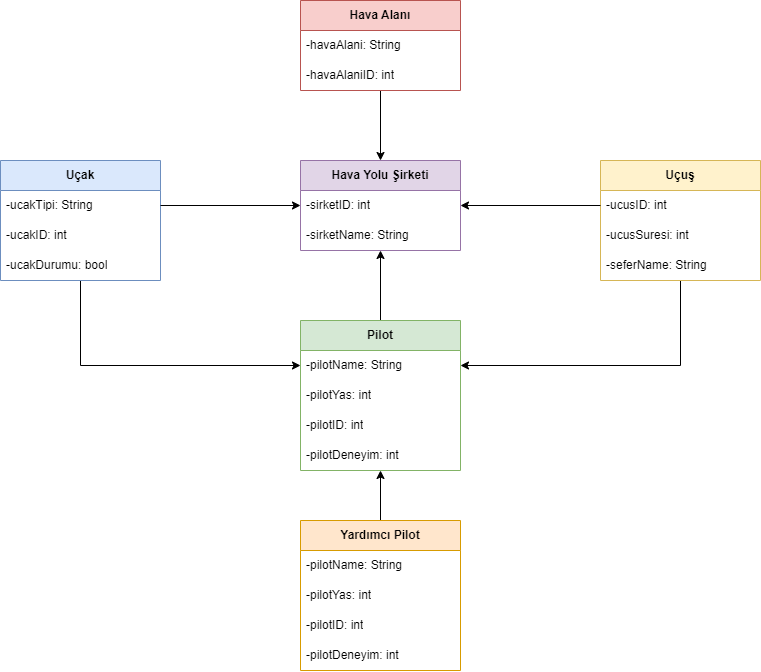

The diagram above was exported from draw.io. Its source (the exported page's mxGraphModel, read from the mxfile embedded in the PNG):
<mxGraphModel dx="1185" dy="635" grid="1" gridSize="10" guides="1" tooltips="1" connect="1" arrows="1" fold="1" page="1" pageScale="1" pageWidth="2339" pageHeight="3300" math="0" shadow="0">
  <root>
    <mxCell id="0" />
    <mxCell id="1" parent="0" />
    <mxCell id="pVOkBhqxzaSONtaon7bt-1" style="edgeStyle=orthogonalEdgeStyle;rounded=0;orthogonalLoop=1;jettySize=auto;html=1;entryX=0.5;entryY=0;entryDx=0;entryDy=0;" edge="1" parent="1" source="ddBtESDaLPVwBqhbzVt4-3" target="ddBtESDaLPVwBqhbzVt4-23">
      <mxGeometry relative="1" as="geometry" />
    </mxCell>
    <mxCell id="ddBtESDaLPVwBqhbzVt4-3" value="Hava Alanı" style="swimlane;fontStyle=1;childLayout=stackLayout;horizontal=1;startSize=30;horizontalStack=0;resizeParent=1;resizeParentMax=0;resizeLast=0;collapsible=1;marginBottom=0;whiteSpace=wrap;html=1;fillColor=#f8cecc;strokeColor=#b85450;" parent="1" vertex="1">
      <mxGeometry x="940" y="40" width="160" height="90" as="geometry" />
    </mxCell>
    <mxCell id="ddBtESDaLPVwBqhbzVt4-4" value="-havaAlani: String" style="text;strokeColor=none;fillColor=none;align=left;verticalAlign=middle;spacingLeft=4;spacingRight=4;overflow=hidden;points=[[0,0.5],[1,0.5]];portConstraint=eastwest;rotatable=0;whiteSpace=wrap;html=1;" parent="ddBtESDaLPVwBqhbzVt4-3" vertex="1">
      <mxGeometry y="30" width="160" height="30" as="geometry" />
    </mxCell>
    <mxCell id="ddBtESDaLPVwBqhbzVt4-5" value="-havaAlaniID: int" style="text;strokeColor=none;fillColor=none;align=left;verticalAlign=middle;spacingLeft=4;spacingRight=4;overflow=hidden;points=[[0,0.5],[1,0.5]];portConstraint=eastwest;rotatable=0;whiteSpace=wrap;html=1;" parent="ddBtESDaLPVwBqhbzVt4-3" vertex="1">
      <mxGeometry y="60" width="160" height="30" as="geometry" />
    </mxCell>
    <mxCell id="ddBtESDaLPVwBqhbzVt4-34" style="edgeStyle=orthogonalEdgeStyle;rounded=0;orthogonalLoop=1;jettySize=auto;html=1;exitX=0.5;exitY=0;exitDx=0;exitDy=0;entryX=0.5;entryY=0.967;entryDx=0;entryDy=0;entryPerimeter=0;" parent="1" source="ddBtESDaLPVwBqhbzVt4-23" target="ddBtESDaLPVwBqhbzVt4-13" edge="1">
      <mxGeometry relative="1" as="geometry">
        <Array as="points">
          <mxPoint x="1020" y="220" />
          <mxPoint x="1020" y="220" />
        </Array>
      </mxGeometry>
    </mxCell>
    <mxCell id="ddBtESDaLPVwBqhbzVt4-23" value="Hava Yolu Şirketi" style="swimlane;fontStyle=1;childLayout=stackLayout;horizontal=1;startSize=30;horizontalStack=0;resizeParent=1;resizeParentMax=0;resizeLast=0;collapsible=1;marginBottom=0;whiteSpace=wrap;html=1;strokeColor=#9673a6;fillColor=#e1d5e7;" parent="1" vertex="1">
      <mxGeometry x="940" y="200" width="160" height="90" as="geometry" />
    </mxCell>
    <mxCell id="ddBtESDaLPVwBqhbzVt4-24" value="-sirketID: int" style="text;strokeColor=none;fillColor=none;align=left;verticalAlign=middle;spacingLeft=4;spacingRight=4;overflow=hidden;points=[[0,0.5],[1,0.5]];portConstraint=eastwest;rotatable=0;whiteSpace=wrap;html=1;" parent="ddBtESDaLPVwBqhbzVt4-23" vertex="1">
      <mxGeometry y="30" width="160" height="30" as="geometry" />
    </mxCell>
    <mxCell id="ddBtESDaLPVwBqhbzVt4-25" value="-sirketName: String" style="text;strokeColor=none;fillColor=none;align=left;verticalAlign=middle;spacingLeft=4;spacingRight=4;overflow=hidden;points=[[0,0.5],[1,0.5]];portConstraint=eastwest;rotatable=0;whiteSpace=wrap;html=1;" parent="ddBtESDaLPVwBqhbzVt4-23" vertex="1">
      <mxGeometry y="60" width="160" height="30" as="geometry" />
    </mxCell>
    <mxCell id="ddBtESDaLPVwBqhbzVt4-35" style="edgeStyle=orthogonalEdgeStyle;rounded=0;orthogonalLoop=1;jettySize=auto;html=1;exitX=0.5;exitY=0;exitDx=0;exitDy=0;entryX=0.75;entryY=1;entryDx=0;entryDy=0;entryPerimeter=0;" parent="1" source="ddBtESDaLPVwBqhbzVt4-26" target="ddBtESDaLPVwBqhbzVt4-13" edge="1">
      <mxGeometry relative="1" as="geometry">
        <mxPoint x="1060" y="240" as="targetPoint" />
        <Array as="points">
          <mxPoint x="1440" y="280" />
          <mxPoint x="1060" y="280" />
        </Array>
      </mxGeometry>
    </mxCell>
    <mxCell id="pVOkBhqxzaSONtaon7bt-9" style="edgeStyle=orthogonalEdgeStyle;rounded=0;orthogonalLoop=1;jettySize=auto;html=1;entryX=1;entryY=0.5;entryDx=0;entryDy=0;" edge="1" parent="1" source="ddBtESDaLPVwBqhbzVt4-26" target="ddBtESDaLPVwBqhbzVt4-37">
      <mxGeometry relative="1" as="geometry" />
    </mxCell>
    <mxCell id="ddBtESDaLPVwBqhbzVt4-26" value="Uçuş" style="swimlane;fontStyle=1;childLayout=stackLayout;horizontal=1;startSize=30;horizontalStack=0;resizeParent=1;resizeParentMax=0;resizeLast=0;collapsible=1;marginBottom=0;whiteSpace=wrap;html=1;strokeColor=#d6b656;fillColor=#fff2cc;" parent="1" vertex="1">
      <mxGeometry x="1240" y="200" width="160" height="120" as="geometry" />
    </mxCell>
    <mxCell id="ddBtESDaLPVwBqhbzVt4-27" value="-ucusID: int" style="text;align=left;verticalAlign=middle;spacingLeft=4;spacingRight=4;overflow=hidden;points=[[0,0.5],[1,0.5]];portConstraint=eastwest;rotatable=0;whiteSpace=wrap;html=1;" parent="ddBtESDaLPVwBqhbzVt4-26" vertex="1">
      <mxGeometry y="30" width="160" height="30" as="geometry" />
    </mxCell>
    <mxCell id="ddBtESDaLPVwBqhbzVt4-28" value="-ucusSuresi: int" style="text;strokeColor=none;fillColor=none;align=left;verticalAlign=middle;spacingLeft=4;spacingRight=4;overflow=hidden;points=[[0,0.5],[1,0.5]];portConstraint=eastwest;rotatable=0;whiteSpace=wrap;html=1;" parent="ddBtESDaLPVwBqhbzVt4-26" vertex="1">
      <mxGeometry y="60" width="160" height="30" as="geometry" />
    </mxCell>
    <mxCell id="pVOkBhqxzaSONtaon7bt-20" value="-seferName: String" style="text;strokeColor=none;fillColor=none;align=left;verticalAlign=middle;spacingLeft=4;spacingRight=4;overflow=hidden;points=[[0,0.5],[1,0.5]];portConstraint=eastwest;rotatable=0;whiteSpace=wrap;html=1;" vertex="1" parent="ddBtESDaLPVwBqhbzVt4-26">
      <mxGeometry y="90" width="160" height="30" as="geometry" />
    </mxCell>
    <mxCell id="pVOkBhqxzaSONtaon7bt-3" style="edgeStyle=orthogonalEdgeStyle;rounded=0;orthogonalLoop=1;jettySize=auto;html=1;exitX=0.5;exitY=0;exitDx=0;exitDy=0;" edge="1" parent="1" source="ddBtESDaLPVwBqhbzVt4-36" target="ddBtESDaLPVwBqhbzVt4-23">
      <mxGeometry relative="1" as="geometry" />
    </mxCell>
    <mxCell id="ddBtESDaLPVwBqhbzVt4-36" value="Pilot" style="swimlane;fontStyle=1;childLayout=stackLayout;horizontal=1;startSize=30;horizontalStack=0;resizeParent=1;resizeParentMax=0;resizeLast=0;collapsible=1;marginBottom=0;whiteSpace=wrap;html=1;strokeColor=#82b366;fillColor=#d5e8d4;" parent="1" vertex="1">
      <mxGeometry x="940" y="360" width="160" height="150" as="geometry" />
    </mxCell>
    <mxCell id="ddBtESDaLPVwBqhbzVt4-37" value="-pilotName: String" style="text;strokeColor=none;fillColor=none;align=left;verticalAlign=middle;spacingLeft=4;spacingRight=4;overflow=hidden;points=[[0,0.5],[1,0.5]];portConstraint=eastwest;rotatable=0;whiteSpace=wrap;html=1;" parent="ddBtESDaLPVwBqhbzVt4-36" vertex="1">
      <mxGeometry y="30" width="160" height="30" as="geometry" />
    </mxCell>
    <mxCell id="ddBtESDaLPVwBqhbzVt4-38" value="-pilotYas: int" style="text;strokeColor=none;fillColor=none;align=left;verticalAlign=middle;spacingLeft=4;spacingRight=4;overflow=hidden;points=[[0,0.5],[1,0.5]];portConstraint=eastwest;rotatable=0;whiteSpace=wrap;html=1;" parent="ddBtESDaLPVwBqhbzVt4-36" vertex="1">
      <mxGeometry y="60" width="160" height="30" as="geometry" />
    </mxCell>
    <mxCell id="pVOkBhqxzaSONtaon7bt-11" value="-pilotID: int" style="text;strokeColor=none;fillColor=none;align=left;verticalAlign=middle;spacingLeft=4;spacingRight=4;overflow=hidden;points=[[0,0.5],[1,0.5]];portConstraint=eastwest;rotatable=0;whiteSpace=wrap;html=1;" vertex="1" parent="ddBtESDaLPVwBqhbzVt4-36">
      <mxGeometry y="90" width="160" height="30" as="geometry" />
    </mxCell>
    <mxCell id="pVOkBhqxzaSONtaon7bt-12" value="-pilotDeneyim: int" style="text;strokeColor=none;fillColor=none;align=left;verticalAlign=middle;spacingLeft=4;spacingRight=4;overflow=hidden;points=[[0,0.5],[1,0.5]];portConstraint=eastwest;rotatable=0;whiteSpace=wrap;html=1;" vertex="1" parent="ddBtESDaLPVwBqhbzVt4-36">
      <mxGeometry y="120" width="160" height="30" as="geometry" />
    </mxCell>
    <mxCell id="pVOkBhqxzaSONtaon7bt-7" style="edgeStyle=orthogonalEdgeStyle;rounded=0;orthogonalLoop=1;jettySize=auto;html=1;entryX=0;entryY=0.5;entryDx=0;entryDy=0;" edge="1" parent="1" source="ddBtESDaLPVwBqhbzVt4-48" target="ddBtESDaLPVwBqhbzVt4-37">
      <mxGeometry relative="1" as="geometry" />
    </mxCell>
    <mxCell id="ddBtESDaLPVwBqhbzVt4-48" value="Uçak" style="swimlane;fontStyle=1;childLayout=stackLayout;horizontal=1;startSize=30;horizontalStack=0;resizeParent=1;resizeParentMax=0;resizeLast=0;collapsible=1;marginBottom=0;whiteSpace=wrap;html=1;strokeColor=#6c8ebf;fillColor=#dae8fc;" parent="1" vertex="1">
      <mxGeometry x="640" y="200" width="160" height="120" as="geometry" />
    </mxCell>
    <mxCell id="ddBtESDaLPVwBqhbzVt4-49" value="-ucakTipi: String" style="text;strokeColor=none;fillColor=none;align=left;verticalAlign=middle;spacingLeft=4;spacingRight=4;overflow=hidden;points=[[0,0.5],[1,0.5]];portConstraint=eastwest;rotatable=0;whiteSpace=wrap;html=1;" parent="ddBtESDaLPVwBqhbzVt4-48" vertex="1">
      <mxGeometry y="30" width="160" height="30" as="geometry" />
    </mxCell>
    <mxCell id="ddBtESDaLPVwBqhbzVt4-50" value="-ucakID: int" style="text;strokeColor=none;fillColor=none;align=left;verticalAlign=middle;spacingLeft=4;spacingRight=4;overflow=hidden;points=[[0,0.5],[1,0.5]];portConstraint=eastwest;rotatable=0;whiteSpace=wrap;html=1;" parent="ddBtESDaLPVwBqhbzVt4-48" vertex="1">
      <mxGeometry y="60" width="160" height="30" as="geometry" />
    </mxCell>
    <mxCell id="pVOkBhqxzaSONtaon7bt-10" value="-ucakDurumu: bool" style="text;strokeColor=none;fillColor=none;align=left;verticalAlign=middle;spacingLeft=4;spacingRight=4;overflow=hidden;points=[[0,0.5],[1,0.5]];portConstraint=eastwest;rotatable=0;whiteSpace=wrap;html=1;" vertex="1" parent="ddBtESDaLPVwBqhbzVt4-48">
      <mxGeometry y="90" width="160" height="30" as="geometry" />
    </mxCell>
    <mxCell id="pVOkBhqxzaSONtaon7bt-2" style="edgeStyle=orthogonalEdgeStyle;rounded=0;orthogonalLoop=1;jettySize=auto;html=1;entryX=0;entryY=0.5;entryDx=0;entryDy=0;" edge="1" parent="1" source="ddBtESDaLPVwBqhbzVt4-49" target="ddBtESDaLPVwBqhbzVt4-24">
      <mxGeometry relative="1" as="geometry" />
    </mxCell>
    <mxCell id="pVOkBhqxzaSONtaon7bt-5" style="edgeStyle=orthogonalEdgeStyle;rounded=0;orthogonalLoop=1;jettySize=auto;html=1;exitX=0;exitY=0.5;exitDx=0;exitDy=0;" edge="1" parent="1" source="ddBtESDaLPVwBqhbzVt4-27" target="ddBtESDaLPVwBqhbzVt4-23">
      <mxGeometry relative="1" as="geometry" />
    </mxCell>
    <mxCell id="pVOkBhqxzaSONtaon7bt-19" style="edgeStyle=orthogonalEdgeStyle;rounded=0;orthogonalLoop=1;jettySize=auto;html=1;exitX=0.5;exitY=0;exitDx=0;exitDy=0;" edge="1" parent="1" source="pVOkBhqxzaSONtaon7bt-13" target="ddBtESDaLPVwBqhbzVt4-36">
      <mxGeometry relative="1" as="geometry" />
    </mxCell>
    <mxCell id="pVOkBhqxzaSONtaon7bt-13" value="Yardımcı Pilot" style="swimlane;fontStyle=1;childLayout=stackLayout;horizontal=1;startSize=30;horizontalStack=0;resizeParent=1;resizeParentMax=0;resizeLast=0;collapsible=1;marginBottom=0;whiteSpace=wrap;html=1;strokeColor=#d79b00;fillColor=#ffe6cc;" vertex="1" parent="1">
      <mxGeometry x="940" y="560" width="160" height="150" as="geometry" />
    </mxCell>
    <mxCell id="pVOkBhqxzaSONtaon7bt-14" value="-pilotName: String" style="text;strokeColor=none;fillColor=none;align=left;verticalAlign=middle;spacingLeft=4;spacingRight=4;overflow=hidden;points=[[0,0.5],[1,0.5]];portConstraint=eastwest;rotatable=0;whiteSpace=wrap;html=1;" vertex="1" parent="pVOkBhqxzaSONtaon7bt-13">
      <mxGeometry y="30" width="160" height="30" as="geometry" />
    </mxCell>
    <mxCell id="pVOkBhqxzaSONtaon7bt-15" value="-pilotYas: int" style="text;strokeColor=none;fillColor=none;align=left;verticalAlign=middle;spacingLeft=4;spacingRight=4;overflow=hidden;points=[[0,0.5],[1,0.5]];portConstraint=eastwest;rotatable=0;whiteSpace=wrap;html=1;" vertex="1" parent="pVOkBhqxzaSONtaon7bt-13">
      <mxGeometry y="60" width="160" height="30" as="geometry" />
    </mxCell>
    <mxCell id="pVOkBhqxzaSONtaon7bt-16" value="-pilotID: int" style="text;strokeColor=none;fillColor=none;align=left;verticalAlign=middle;spacingLeft=4;spacingRight=4;overflow=hidden;points=[[0,0.5],[1,0.5]];portConstraint=eastwest;rotatable=0;whiteSpace=wrap;html=1;" vertex="1" parent="pVOkBhqxzaSONtaon7bt-13">
      <mxGeometry y="90" width="160" height="30" as="geometry" />
    </mxCell>
    <mxCell id="pVOkBhqxzaSONtaon7bt-17" value="-pilotDeneyim: int" style="text;strokeColor=none;fillColor=none;align=left;verticalAlign=middle;spacingLeft=4;spacingRight=4;overflow=hidden;points=[[0,0.5],[1,0.5]];portConstraint=eastwest;rotatable=0;whiteSpace=wrap;html=1;" vertex="1" parent="pVOkBhqxzaSONtaon7bt-13">
      <mxGeometry y="120" width="160" height="30" as="geometry" />
    </mxCell>
  </root>
</mxGraphModel>